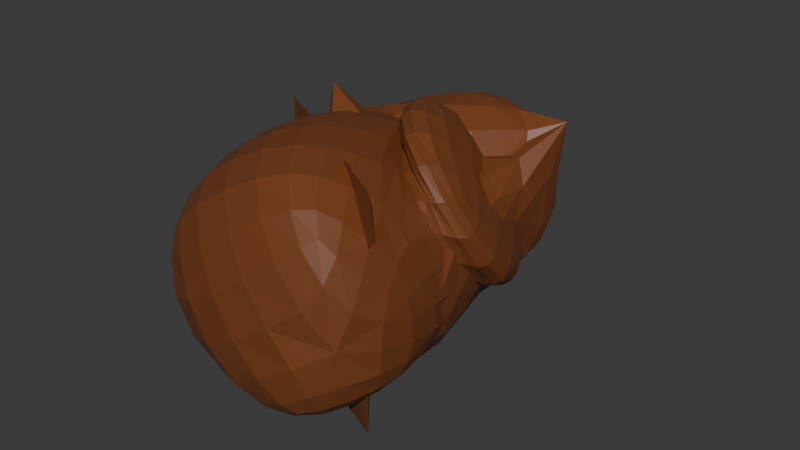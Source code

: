 # Source: branch_gun.blend  (saved by Blender 4.2.66; exported with 4.5.12 LTS)
import bpy
from mathutils import Matrix  # noqa: F401  (used for matrix-valued properties, if any)

bpy.ops.wm.read_factory_settings(use_empty=True)
scene = bpy.context.scene
scene.name = 'Scene'

# ---- collections
col_collection = bpy.data.collections.new('Collection'); scene.collection.children.link(col_collection)

# ---- images (referenced by path relative to the original .blend; pixels are not part of the script)
import os
ASSET_DIR = os.environ.get("B2B_ASSET_DIR", "")  # directory of the original .blend (textures are referenced by path, not embedded)
HERE = os.path.dirname(os.path.abspath(__file__))  # packed textures are extracted next to this script under _unpacked/

def load_image(name, relpath, width, height, colorspace="sRGB"):
    """Load a texture the original file referenced (path relative to the .blend, or extracted next to this script)."""
    p = next((c for c in (os.path.join(HERE, relpath), os.path.join(ASSET_DIR, relpath)) if relpath and os.path.exists(c)), "")
    if p:
        img = bpy.data.images.load(p, check_existing=True)
        img.name = name
    else:  # same state as the original file: an image datablock whose file is absent (Cycles renders it pink)
        img = bpy.data.images.new(name, width, height)
        img.source = "FILE"
        img.filepath = "//" + (relpath or name)
    img.colorspace_settings.name = colorspace
    return img
img_branch_gun = load_image('branch gun', '_unpacked/branch_gun.83da132c.png', 1024, 1024, 'sRGB')

# ---- materials (node trees are filled in below, after node groups)
mat_material_003 = bpy.data.materials.new('Material.003')

# ---- material node trees
mat_material_003.use_nodes = True; mat_material_003.node_tree.nodes.clear()
_N = mat_material_003.node_tree.nodes; _L = mat_material_003.node_tree.links
n0 = _N.new('ShaderNodeBsdfPrincipled'); n0.name = 'Principled BSDF'; n0.location = (10, 300)
n1 = _N.new('ShaderNodeOutputMaterial'); n1.name = 'Material Output'; n1.location = (300, 300)
n2 = _N.new('ShaderNodeTexImage'); n2.name = 'Image Texture'; n2.location = (-280, 280)
n2.image = img_branch_gun
_L.new(n0.outputs[0], n1.inputs[0])
_L.new(n2.outputs[0], n0.inputs[0])
n1.is_active_output = True

# ---- world
world_world = bpy.data.worlds.new('World'); scene.world = world_world
world_world.use_nodes = True; world_world.node_tree.nodes.clear()
_N = world_world.node_tree.nodes; _L = world_world.node_tree.links
n0 = _N.new('ShaderNodeOutputWorld'); n0.name = 'World Output'; n0.location = (300, 300)
n1 = _N.new('ShaderNodeBackground'); n1.name = 'Background'; n1.location = (10, 300)
n1.inputs[0].default_value = (0.05088, 0.05088, 0.05088, 1.0)
_L.new(n1.outputs[0], n0.inputs[0])
n0.is_active_output = True
world_world.color = (0.05088, 0.05088, 0.05088)
world_world.sun_shadow_jitter_overblur = 0.0

# ---- meshes
me_plane_004 = bpy.data.meshes.new('Plane.004')
me_plane_004.from_pydata([(0.0, 0.0, 0.0), (1.218e-16, -0.09759, 0.5486), (0.06455, -0.05984, 0.4612), (4.685e-17, 0.03693, 0.211), (1.335e-16, -0.211, 0.6014), (1.23e-16, -0.005275, 0.5539), (-0.03074, 0.07707, 0.6184), (1.534e-16, -0.01319, 0.691), (-0.01709, 0.1493, 0.8218), (1.066e-16, 0.1029, 0.48), (0.05318, 0.1574, 0.5502), (0.07496, -0.01592, 0.1186), (0.06827, -0.02096, 0.498), (0.05266, 0.00834, 0.3398), (0.07053, -0.0132, 0.2157), (0.03735, 0.02949, 0.3776), (-0.01244, 0.01309, 0.4597), (0.04125, 0.06327, 0.3864), (0.0489, 0.00361, 0.6015), (0.05707, -0.01166, 0.6825), (0.06727, -0.002174, 0.05804), (0.08369, 0.04911, 0.03434), (0.02573, 0.04417, 0.4196), (0.01733, 0.04538, 0.398), (0.07331, 0.04583, 0.1933), (-0.05836, 0.02801, 0.718), (0.06567, 0.09688, 0.4859), (0.04411, 0.0951, 0.5999), (-0.04948, 0.01813, 0.4589), (-0.06642, 0.08278, 0.9017), (0.08774, 0.2348, 0.731), (0.06005, 0.05691, 0.23), (0.1155, 0.0863, 0.2801), (-0.08858, -0.01562, 0.7407), (0.01745, 0.0518, 0.09332), (0.01076, 0.04676, 0.4727), (-0.004846, 0.07606, 0.3145), (0.01302, 0.05452, 0.1904), (-0.02015, 0.09721, 0.3523), (-0.06995, 0.08081, 0.4344), (-0.01626, 0.131, 0.3611), (-0.008608, 0.07133, 0.5762), (-0.0004364, 0.05606, 0.6572), (0.009762, 0.06555, 0.03273), (0.1066, -0.01074, 0.05407), (0.05942, -0.02298, 0.4406), (0.06287, -0.01086, 0.4212), (0.08604, -0.0291, 0.211), (0.01021, 0.006211, 0.7458), (0.105, -0.07473, 0.504), (0.09069, -0.07401, 0.6191), (0.02854, 0.04418, 0.4898), (0.04469, -0.01944, 0.9327), (0.2158, -0.1419, 0.7546), (0.09296, -0.02276, 0.2504), (0.1173, -0.08657, 0.2927), (-0.03591, 0.0323, 0.7686), (0.0859, -0.007756, 0.1554), (0.09533, 0.03221, 0.5327), (0.05994, 0.006282, 0.3771), (0.08367, 0.001105, 0.2522), (0.03585, 0.002884, 0.416), (0.03801, -0.03877, 0.5041), (0.004939, 0.01778, 0.4236), (0.0679, 0.03428, 0.6372), (0.08632, 0.04764, 0.7169), (0.06942, -0.01855, 0.09603), (0.03354, -0.03986, 0.06067), (-0.04019, 0.02483, 0.4378), (-0.0411, 0.0317, 0.4156), (0.008845, -0.02545, 0.2174), (-0.1276, 0.1024, 0.7254), (0.01815, 0.02023, 0.5109), (-0.006162, 0.043, 0.622), (-0.1044, 0.07806, 0.4681), (-0.1038, 0.1454, 0.9108), (0.122, 0.08236, 0.7657), (0.007863, -0.006759, 0.2534), (0.05563, -0.03723, 0.3102), (-0.1826, 0.1072, 0.7421), (0.03018, -0.01963, 0.02958), (-0.09289, -0.03328, 0.5729), (-0.01906, -0.07192, 0.4935), (0.0445, 0.01683, 0.2402), (-0.1909, -0.09286, 0.6228), (-0.01685, 0.01883, 0.5801), (0.0293, 0.09513, 0.6429), (-0.03397, 0.02465, 0.7163), (0.08099, 0.1395, 0.8481), (0.07838, 0.07388, 0.5091), (0.1477, 0.06579, 0.5857), (0.04966, 0.02398, 0.06034), (0.04297, 0.01895, 0.4397), (0.02736, 0.04825, 0.2815), (0.04523, 0.02671, 0.1574), (0.01205, 0.06939, 0.3193), (-0.03774, 0.053, 0.4014), (0.01595, 0.1032, 0.3281), (0.0236, 0.04352, 0.5432), (0.03177, 0.02825, 0.6242), (0.04197, 0.03773, -0.0002444), (0.1253, 0.002536, 0.1401), (0.06445, 0.06237, 0.5202), (0.06975, 0.07055, 0.4992), (0.09785, 0.01384, 0.2966), (0.008456, 0.1488, 0.8131), (0.1025, 0.01843, 0.5937), (0.08453, 0.04056, 0.7061), (0.03892, 0.1397, 0.5556), (0.03402, 0.153, 1.003), (0.1977, -0.01411, 0.8573), (0.1041, 0.02628, 0.3347), (0.1204, -0.03118, 0.3883), (-0.03552, 0.1827, 0.8289)], [(2, 5), (1, 4), (2, 1), (3, 2), (0, 3), (5, 6), (6, 7), (6, 8), (3, 9), (9, 10), (15, 16), (13, 15), (13, 12), (14, 13), (11, 14), (15, 17), (12, 18), (18, 19), (20, 11), (22, 26), (22, 25), (23, 22), (24, 23), (21, 24), (26, 27), (23, 28), (25, 29), (27, 30), (24, 31), (31, 32), (25, 33), (38, 39), (36, 38), (36, 35), (37, 36), (34, 37), (38, 40), (35, 41), (41, 42), (43, 34), (45, 49), (45, 48), (46, 45), (47, 46), (44, 47), (49, 50), (46, 51), (48, 52), (50, 53), (47, 54), (54, 55), (48, 56), (61, 62), (59, 61), (59, 58), (60, 59), (57, 60), (61, 63), (58, 64), (64, 65), (66, 57), (68, 72), (68, 71), (69, 68), (70, 69), (67, 70), (72, 73), (69, 74), (71, 75), (73, 76), (70, 77), (77, 78), (71, 79), (82, 85), (81, 84), (82, 81), (83, 82), (80, 83), (85, 86), (86, 87), (86, 88), (83, 89), (89, 90), (95, 96), (93, 95), (93, 92), (94, 93), (91, 94), (95, 97), (92, 98), (98, 99), (100, 91), (102, 106), (102, 105), (103, 102), (104, 103), (101, 104), (106, 107), (103, 108), (105, 109), (107, 110), (104, 111), (111, 112), (105, 113)], [])
_uv = me_plane_004.uv_layers.new(name='UVMap')
_uv.uv.foreach_set('vector', [])
_ca = me_plane_004.color_attributes.new('Attribute', 'BYTE_COLOR', 'CORNER')
_ca.data.foreach_set('color', [])
me_plane_004.materials.append(mat_material_003)
me_plane_004.update()

# ---- objects
ob_plane_003 = bpy.data.objects.new('Plane.003', me_plane_004)

# ---- transforms, parenting, visibility, modifiers, constraints
ob_plane_003.location = (1.11, 0.478, 0.009099)
ob_plane_003.rotation_euler = (-1.61, 0.9757, -0.1378)
ob_plane_003.scale = (2.577, 2.577, 2.577)
_m = ob_plane_003.modifiers.new('Skin', 'SKIN')
_m = ob_plane_003.modifiers.new('Subdivision', 'SUBSURF')

# ---- collection membership
col_collection.objects.link(ob_plane_003)

# ---- scene / render settings (as saved in the file)
scene.frame_start = 1; scene.frame_end = 250; scene.frame_set(1)
scene.render.engine = 'BLENDER_EEVEE_NEXT'
bpy.context.view_layer.update()

# ---- added for rendering (the .blend has no active camera and no usable light): camera, sun
cam_auto = bpy.data.cameras.new('AutoCamera')
cam_auto.lens = 50.0
cam_auto.sensor_width = 36.0
cam_auto.clip_end = 1000.0
ob_auto_camera = bpy.data.objects.new('AutoCamera', cam_auto)
scene.collection.objects.link(ob_auto_camera)
ob_auto_camera.location = (4.65468, -2.34419, 2.66064)
ob_auto_camera.rotation_euler = (1.09748, -7.21219e-08, 0.694738)
scene.camera = ob_auto_camera
light_auto_sun = bpy.data.lights.new('AutoSun', 'SUN')
light_auto_sun.energy = 3.0
light_auto_sun.angle = 0.0523599
ob_auto_sun = bpy.data.objects.new('AutoSun', light_auto_sun)
scene.collection.objects.link(ob_auto_sun)
ob_auto_sun.rotation_euler = (0.872665, 0.174533, 0.523599)
bpy.context.view_layer.update()
